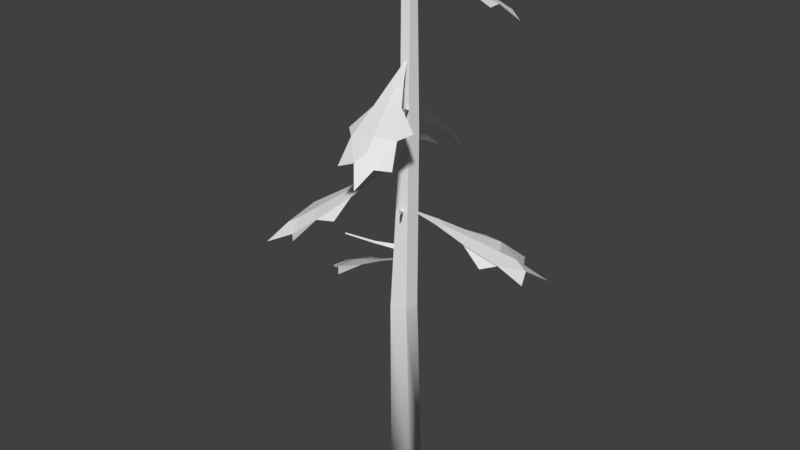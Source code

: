 # Source: 2.blend  (saved by Blender 2.78.0; exported with 4.5.12 LTS)
import bpy
from mathutils import Matrix  # noqa: F401  (used for matrix-valued properties, if any)

bpy.ops.wm.read_factory_settings(use_empty=True)
scene = bpy.context.scene
scene.name = 'Scene'

# ---- collections
col_collection_1 = bpy.data.collections.new('Collection 1'); scene.collection.children.link(col_collection_1)

# ---- materials (node trees are filled in below, after node groups)
mat_pine_needle = bpy.data.materials.new('Pine Needle')
mat_pine_needle.alpha_threshold = 0.0
mat_pine_needle.use_transparent_shadow = False
mat_pine_needle.roughness = 0.5
mat_pine_bark = bpy.data.materials.new('Pine Bark')
mat_pine_bark.alpha_threshold = 0.0
mat_pine_bark.use_transparent_shadow = False
mat_pine_bark.roughness = 0.5
mat_pine_wood = bpy.data.materials.new('Pine Wood')
mat_pine_wood.alpha_threshold = 0.0
mat_pine_wood.use_transparent_shadow = False
mat_pine_wood.roughness = 0.5

# ---- material node trees

# ---- world
world_world = bpy.data.worlds.new('World'); scene.world = world_world
world_world.color = (0.05088, 0.05088, 0.05088)
world_world.use_sun_shadow = False
world_world.sun_shadow_jitter_overblur = 0.0
world_world.cycles.sampling_method = 'MANUAL'

# ---- meshes
me_dead_pine_tree_crk_l_02 = bpy.data.meshes.new('Dead_Pine_Tree_crk_l_02')
me_dead_pine_tree_crk_l_02.from_pydata([(0.0283, 7.057, -0.01393), (0.4576, 7.325, 0.644), (0.48, 7.314, 0.6373), (0.08464, 7.021, -0.04189), (0.03987, 6.988, 0.00435), (0.4662, 7.305, 0.6572), (-0.0537, 8.798, -0.02847), (-0.4517, 8.823, -0.4527), (-0.4329, 8.805, -0.4798), (-0.01428, 8.762, -0.07715), (-0.4268, 8.842, -0.4747), (-0.009116, 8.834, -0.07296), (-0.01125, 4.373, 0.1066), (-0.4125, 4.506, 0.3791), (-0.4486, 4.486, 0.3543), (-0.07704, 4.311, 0.02244), (-0.4278, 4.526, 0.3381), (-0.07704, 4.434, 0.02244), (-0.8122, 4.675, 0.6811), (-0.8338, 4.663, 0.6662), (-0.8213, 4.687, 0.6565), (0.05783, 5.173, 0.1002), (0.3616, 5.383, 0.5507), (0.3414, 5.368, 0.579), (0.01671, 5.142, 0.1513), (0.3304, 5.4, 0.5633), (0.000568, 5.209, 0.1269), (-0.05141, 5.995, -0.01661), (-0.631, 6.337, -0.5174), (-0.6261, 6.326, -0.5407), (-0.0295, 5.958, -0.07503), (-0.6115, 6.346, -0.5318), (-0.005403, 6.026, -0.06348), (0.2011, 6.641, -0.127), (0.1455, 9.92, -0.1081), (0.1375, 9.92, 0.04474), (0.1621, 6.589, 0.1051), (0.008521, 6.597, 0.1459), (-0.01039, 9.92, 0.08436), (-0.09376, 9.92, -0.04403), (-0.1135, 6.532, -0.04409), (0.03925, 6.636, -0.2192), (0.002577, 9.92, -0.163), (-0.2993, -0.3611, -0.02217), (-0.2117, 3.269, 0.0348), (-0.02703, 3.186, -0.1995), (-0.06343, -0.3611, -0.3128), (0.2897, -0.3611, 0.1892), (0.2131, 3.25, 0.2159), (-0.09202, 3.253, 0.2976), (-0.08861, -0.3611, 0.2934), (0.2259, 3.29, -0.08231), (0.2773, -0.3611, -0.176), (-0.5742, 3.871, -0.258), (-0.7873, 3.785, -0.2101), (-0.6351, 3.874, -0.05543), (-0.1474, 4.092, -0.02315), (-1.062, 3.653, -0.2903), (-1.113, 3.622, -0.06299), (-0.9799, 3.614, -0.5072), (-1.519, 3.332, -0.8162), (-1.643, 3.374, -0.4601), (-1.904, 3.018, -0.9945), (-2.032, 3.122, -0.7266), (-1.736, 3.345, -0.09353), (-2.074, 3.028, -0.4293), (-2.158, 3.033, -0.1466), (-1.907, 3.247, -0.5371), (-2.447, 2.868, -0.6927), (-1.194, 3.344, -0.8866), (-1.516, 3.356, 0.1403), (-0.3831, 5.866, 0.3343), (-0.4308, 5.772, 0.5515), (-0.2247, 5.878, 0.4833), (0.01378, 6.123, 0.05171), (-0.6216, 5.621, 0.766), (-0.4339, 5.599, 0.9171), (-0.7812, 5.573, 0.5905), (-1.294, 5.246, 0.942), (-1.025, 5.302, 1.22), (-1.613, 4.898, 1.21), (-1.432, 5.014, 1.453), (-0.7289, 5.287, 1.474), (-1.171, 4.931, 1.626), (-0.9505, 4.947, 1.834), (-1.209, 5.157, 1.426), (-1.574, 4.738, 1.847), (-1.211, 5.268, 0.6104), (-0.4137, 5.32, 1.378), (0.5397, 4.935, -0.2119), (0.6489, 4.851, -0.415), (0.4268, 4.955, -0.4011), (0.06872, 5.179, -0.03488), (0.8978, 4.71, -0.5782), (0.7575, 4.695, -0.7795), (1.005, 4.652, -0.3647), (1.609, 4.34, -0.5799), (1.425, 4.412, -0.9235), (2.002, 4.003, -0.7694), (1.892, 4.133, -1.051), (1.207, 4.41, -1.255), (1.687, 4.057, -1.297), (1.53, 4.085, -1.561), (1.664, 4.276, -1.08), (2.146, 3.874, -1.409), (1.435, 4.344, -0.279), (0.8719, 4.438, -1.249), (0.09943, 7.693, 0.4719), (0.2668, 7.6, 0.6186), (0.3057, 7.703, 0.4044), (0.04183, 7.944, -0.01346), (0.3633, 7.452, 0.8898), (0.5854, 7.429, 0.798), (0.1332, 7.405, 0.9461), (0.1957, 7.085, 1.567), (0.5676, 7.14, 1.464), (0.2776, 6.742, 1.978), (0.5766, 6.857, 1.934), (0.9314, 7.123, 1.326), (0.8531, 6.772, 1.79), (1.141, 6.787, 1.696), (0.6603, 6.998, 1.724), (0.8539, 6.585, 2.25), (-0.05504, 7.104, 1.335), (0.9983, 7.152, 1.003), (0.272, 9.276, -0.479), (0.2272, 9.183, -0.6949), (0.06855, 9.286, -0.5487), (0.02785, 9.525, -0.06068), (0.3127, 9.037, -0.9671), (0.08222, 9.014, -1.027), (0.5284, 8.991, -0.8743), (0.8493, 8.674, -1.403), (0.4938, 8.727, -1.543), (1.03, 8.334, -1.777), (0.7674, 8.447, -1.921), (0.1234, 8.711, -1.651), (0.4625, 8.363, -1.971), (0.1786, 8.378, -2.069), (0.576, 8.587, -1.805), (0.7366, 8.178, -2.336), (0.9095, 8.693, -1.07), (-0.1218, 8.74, -1.436), (0.00994, 6.931, -0.4899), (-0.1758, 6.796, -0.619), (-0.2092, 6.937, -0.3988), (0.09091, 7.279, -0.007338), (-0.2902, 6.589, -0.8814), (-0.5215, 6.56, -0.7579), (-0.04097, 6.548, -0.9575), (-0.1326, 6.105, -1.576), (-0.5324, 6.15, -1.437), (-0.2255, 5.667, -1.963), (-0.5566, 5.775, -1.903), (-0.9143, 6.126, -1.251), (-0.837, 5.683, -1.709), (-1.143, 5.691, -1.582), (-0.6423, 5.951, -1.689), (-0.8599, 5.412, -2.179), (0.1574, 6.18, -1.352), (-0.9624, 6.2, -0.901), (-0.1473, 4.092, -0.0231), (-0.635, 3.874, -0.05539), (-0.7872, 3.784, -0.21), (-0.5741, 3.87, -0.2579), (-1.113, 3.621, -0.063), (-1.062, 3.653, -0.2902), (-1.643, 3.373, -0.46), (-1.519, 3.332, -0.8161), (-0.9798, 3.614, -0.5071), (-2.032, 3.122, -0.7266), (-1.904, 3.018, -0.9944), (-2.158, 3.032, -0.1465), (-2.073, 3.028, -0.4293), (-1.736, 3.345, -0.09355), (-1.907, 3.247, -0.5371), (-2.446, 2.868, -0.6928), (-1.194, 3.344, -0.8864), (-1.516, 3.356, 0.1402), (0.0139, 6.123, 0.0516), (-0.2246, 5.877, 0.4832), (-0.4307, 5.771, 0.5514), (-0.3829, 5.866, 0.3342), (-0.4339, 5.598, 0.917), (-0.6214, 5.621, 0.7659), (-1.025, 5.302, 1.22), (-1.294, 5.246, 0.942), (-0.781, 5.573, 0.5904), (-1.432, 5.013, 1.452), (-1.613, 4.898, 1.21), (-0.9503, 4.946, 1.834), (-1.171, 4.93, 1.626), (-0.7288, 5.287, 1.473), (-1.209, 5.157, 1.426), (-1.574, 4.738, 1.847), (-1.211, 5.267, 0.6104), (-0.4137, 5.319, 1.378), (0.06858, 5.179, -0.03482), (0.4267, 4.954, -0.4011), (0.6487, 4.851, -0.415), (0.5395, 4.935, -0.2119), (0.7574, 4.695, -0.7794), (0.8976, 4.71, -0.5781), (1.425, 4.411, -0.9234), (1.609, 4.34, -0.5799), (1.005, 4.652, -0.3647), (1.892, 4.132, -1.051), (2.002, 4.002, -0.7695), (1.53, 4.085, -1.561), (1.687, 4.057, -1.297), (1.207, 4.41, -1.255), (1.664, 4.276, -1.08), (2.146, 3.874, -1.409), (1.435, 4.344, -0.2791), (0.8719, 4.437, -1.248), (0.0418, 7.944, -0.01362), (0.3056, 7.703, 0.4042), (0.2667, 7.599, 0.6184), (0.0994, 7.692, 0.4718), (0.5853, 7.428, 0.7978), (0.3632, 7.452, 0.8896), (0.5675, 7.139, 1.464), (0.1958, 7.085, 1.567), (0.1332, 7.405, 0.946), (0.5766, 6.857, 1.934), (0.2777, 6.742, 1.978), (1.141, 6.787, 1.695), (0.853, 6.772, 1.79), (0.9313, 7.123, 1.325), (0.6602, 6.997, 1.724), (0.8537, 6.584, 2.25), (-0.05491, 7.104, 1.335), (0.9982, 7.152, 1.003), (0.02778, 9.524, -0.06053), (0.06849, 9.286, -0.5485), (0.2271, 9.183, -0.6948), (0.2719, 9.275, -0.4789), (0.08221, 9.014, -1.027), (0.3127, 9.037, -0.9669), (0.4937, 8.727, -1.543), (0.8492, 8.673, -1.402), (0.5283, 8.99, -0.8742), (0.7673, 8.447, -1.92), (1.03, 8.334, -1.777), (0.1785, 8.378, -2.068), (0.4625, 8.363, -1.971), (0.1234, 8.711, -1.651), (0.5759, 8.587, -1.804), (0.7366, 8.177, -2.336), (0.9093, 8.692, -1.07), (-0.1217, 8.74, -1.436), (0.09098, 7.279, -0.007145), (-0.2091, 6.937, -0.3987), (-0.1757, 6.796, -0.6188), (0.01, 6.931, -0.4897), (-0.5213, 6.56, -0.7577), (-0.2901, 6.589, -0.8812), (-0.5323, 6.15, -1.437), (-0.1326, 6.105, -1.575), (-0.04096, 6.548, -0.9572), (-0.5565, 5.774, -1.903), (-0.2256, 5.667, -1.963), (-1.143, 5.691, -1.582), (-0.8369, 5.683, -1.709), (-0.9142, 6.125, -1.251), (-0.6422, 5.951, -1.689), (-0.8597, 5.412, -2.179), (0.1573, 6.179, -1.352), (-0.9622, 6.199, -0.9009)], [], [(0, 1, 2, 3), (4, 5, 1, 0), (1, 5, 2), (3, 2, 5, 4), (6, 7, 8, 9), (9, 8, 10, 11), (11, 10, 7, 6), (10, 8, 7), (12, 13, 14, 15), (15, 14, 16, 17), (17, 16, 13, 12), (13, 18, 19, 14), (14, 19, 20, 16), (16, 20, 18, 13), (20, 19, 18), (21, 22, 23, 24), (24, 23, 25, 26), (26, 25, 22, 21), (25, 23, 22), (27, 28, 29, 30), (30, 29, 31, 32), (32, 31, 28, 27), (31, 29, 28), (33, 34, 35, 36), (37, 38, 39, 40), (41, 42, 34, 33), (36, 35, 38, 37), (40, 39, 42, 41), (43, 44, 45, 46), (44, 40, 41, 45), (47, 48, 49, 50), (48, 36, 37, 49), (46, 45, 51, 52), (45, 41, 33, 51), (50, 49, 44, 43), (49, 37, 40, 44), (52, 51, 48, 47), (51, 33, 36, 48), (39, 38, 35, 34), (42, 39, 34), (53, 54, 55, 56), (57, 58, 55, 54), (57, 59, 60, 61), (60, 62, 63), (64, 65, 66), (61, 60, 63, 67), (65, 67, 63, 68), (60, 59, 69), (58, 64, 70), (64, 61, 67, 65), (58, 57, 61, 64), (59, 57, 54, 53), (71, 72, 73, 74), (75, 76, 73, 72), (75, 77, 78, 79), (78, 80, 81), (82, 83, 84), (79, 78, 81, 85), (83, 85, 81, 86), (78, 77, 87), (76, 82, 88), (82, 79, 85, 83), (76, 75, 79, 82), (77, 75, 72, 71), (89, 90, 91, 92), (93, 94, 91, 90), (93, 95, 96, 97), (96, 98, 99), (100, 101, 102), (97, 96, 99, 103), (101, 103, 99, 104), (96, 95, 105), (94, 100, 106), (100, 97, 103, 101), (94, 93, 97, 100), (95, 93, 90, 89), (107, 108, 109, 110), (111, 112, 109, 108), (111, 113, 114, 115), (114, 116, 117), (118, 119, 120), (115, 114, 117, 121), (119, 121, 117, 122), (114, 113, 123), (112, 118, 124), (118, 115, 121, 119), (112, 111, 115, 118), (113, 111, 108, 107), (125, 126, 127, 128), (129, 130, 127, 126), (129, 131, 132, 133), (132, 134, 135), (136, 137, 138), (133, 132, 135, 139), (137, 139, 135, 140), (132, 131, 141), (130, 136, 142), (136, 133, 139, 137), (130, 129, 133, 136), (131, 129, 126, 125), (143, 144, 145, 146), (147, 148, 145, 144), (147, 149, 150, 151), (150, 152, 153), (154, 155, 156), (151, 150, 153, 157), (155, 157, 153, 158), (150, 149, 159), (148, 154, 160), (154, 151, 157, 155), (148, 147, 151, 154), (149, 147, 144, 143), (161, 162, 163, 164), (163, 162, 165, 166), (167, 168, 169, 166), (170, 171, 168), (172, 173, 174), (175, 170, 168, 167), (176, 170, 175, 173), (177, 169, 168), (178, 174, 165), (173, 175, 167, 174), (174, 167, 166, 165), (164, 163, 166, 169), (179, 180, 181, 182), (181, 180, 183, 184), (185, 186, 187, 184), (188, 189, 186), (190, 191, 192), (193, 188, 186, 185), (194, 188, 193, 191), (195, 187, 186), (196, 192, 183), (191, 193, 185, 192), (192, 185, 184, 183), (182, 181, 184, 187), (197, 198, 199, 200), (199, 198, 201, 202), (203, 204, 205, 202), (206, 207, 204), (208, 209, 210), (211, 206, 204, 203), (212, 206, 211, 209), (213, 205, 204), (214, 210, 201), (209, 211, 203, 210), (210, 203, 202, 201), (200, 199, 202, 205), (215, 216, 217, 218), (217, 216, 219, 220), (221, 222, 223, 220), (224, 225, 222), (226, 227, 228), (229, 224, 222, 221), (230, 224, 229, 227), (231, 223, 222), (232, 228, 219), (227, 229, 221, 228), (228, 221, 220, 219), (218, 217, 220, 223), (233, 234, 235, 236), (235, 234, 237, 238), (239, 240, 241, 238), (242, 243, 240), (244, 245, 246), (247, 242, 240, 239), (248, 242, 247, 245), (249, 241, 240), (250, 246, 237), (245, 247, 239, 246), (246, 239, 238, 237), (236, 235, 238, 241), (251, 252, 253, 254), (253, 252, 255, 256), (257, 258, 259, 256), (260, 261, 258), (262, 263, 264), (265, 260, 258, 257), (266, 260, 265, 263), (267, 259, 258), (268, 264, 255), (263, 265, 257, 264), (264, 257, 256, 255), (254, 253, 256, 259), (46, 52, 47, 50, 43)])
me_dead_pine_tree_crk_l_02.polygons.foreach_set('use_smooth', [True] * 185)
me_dead_pine_tree_crk_l_02.polygons.foreach_set('material_index', [0, 0, 0, 0, 0, 0, 0, 0, 0, 0, 0, 0, 0, 0, 0, 0, 0, 0, 0, 0, 0, 0, 0, 1, 1, 1, 1, 1, 1, 1, 1, 1, 1, 1, 1, 1, 1, 1, 2, 2, 0, 0, 0, 0, 0, 0, 0, 0, 0, 0, 0, 0, 0, 0, 0, 0, 0, 0, 0, 0, 0, 0, 0, 0, 0, 0, 0, 0, 0, 0, 0, 0, 0, 0, 0, 0, 0, 0, 0, 0, 0, 0, 0, 0, 0, 0, 0, 0, 0, 0, 0, 0, 0, 0, 0, 0, 0, 0, 0, 0, 0, 0, 0, 0, 0, 0, 0, 0, 0, 0, 0, 0, 0, 0, 0, 0, 0, 0, 0, 0, 0, 0, 0, 0, 0, 0, 0, 0, 0, 0, 0, 0, 0, 0, 0, 0, 0, 0, 0, 0, 0, 0, 0, 0, 0, 0, 0, 0, 0, 0, 0, 0, 0, 0, 0, 0, 0, 0, 0, 0, 0, 0, 0, 0, 0, 0, 0, 0, 0, 0, 0, 0, 0, 0, 0, 0, 0, 0, 0, 0, 0, 0, 0, 0, 2])
_k = set([(0, 1), (1, 2), (1, 5), (2, 3), (2, 5), (4, 5), (6, 7), (7, 8), (7, 10), (8, 9), (8, 10), (10, 11), (12, 13), (13, 14), (13, 16), (13, 18), (14, 15), (14, 16), (14, 19), (16, 17), (16, 20), (18, 19), (18, 20), (19, 20), (21, 22), (22, 23), (22, 25), (23, 24), (23, 25), (25, 26), (27, 28), (28, 29), (28, 31), (29, 30), (29, 31), (31, 32), (33, 34), (33, 36), (33, 41), (33, 51), (34, 35), (34, 42), (35, 36), (35, 38), (36, 37), (36, 48), (37, 38), (37, 40), (37, 49), (38, 39), (39, 40), (39, 42), (40, 41), (40, 44), (41, 42), (41, 45), (43, 44), (44, 45), (44, 49), (45, 46), (45, 51), (47, 48), (48, 49), (48, 51), (49, 50), (51, 52), (53, 54), (54, 55), (54, 57), (57, 58), (57, 59), (57, 61), (58, 64), (59, 60), (60, 61), (60, 63), (61, 64), (61, 67), (63, 67), (64, 65), (65, 67), (71, 72), (72, 73), (72, 75), (75, 76), (75, 77), (75, 79), (76, 82), (77, 78), (78, 79), (78, 81), (79, 82), (79, 85), (81, 85), (82, 83), (83, 85), (89, 90), (90, 91), (90, 93), (93, 94), (93, 95), (93, 97), (94, 100), (95, 96), (96, 97), (96, 99), (97, 100), (97, 103), (99, 103), (100, 101), (101, 103), (107, 108), (108, 109), (108, 111), (111, 112), (111, 113), (111, 115), (112, 118), (113, 114), (114, 115), (114, 117), (115, 118), (115, 121), (117, 121), (118, 119), (119, 121), (125, 126), (126, 127), (126, 129), (129, 130), (129, 131), (129, 133), (130, 136), (131, 132), (132, 133), (132, 135), (133, 136), (133, 139), (135, 139), (136, 137), (137, 139), (143, 144), (144, 145), (144, 147), (147, 148), (147, 149), (147, 151), (148, 154), (149, 150), (150, 151), (150, 153), (151, 154), (151, 157), (153, 157), (154, 155), (155, 157), (162, 163), (163, 164), (163, 166), (165, 166), (165, 174), (166, 167), (166, 169), (167, 168), (167, 174), (167, 175), (168, 169), (168, 170), (170, 175), (173, 174), (173, 175), (180, 181), (181, 182), (181, 184), (183, 184), (183, 192), (184, 185), (184, 187), (185, 186), (185, 192), (185, 193), (186, 187), (186, 188), (188, 193), (191, 192), (191, 193), (198, 199), (199, 200), (199, 202), (201, 202), (201, 210), (202, 203), (202, 205), (203, 204), (203, 210), (203, 211), (204, 205), (204, 206), (206, 211), (209, 210), (209, 211), (216, 217), (217, 218), (217, 220), (219, 220), (219, 228), (220, 221), (220, 223), (221, 222), (221, 228), (221, 229), (222, 223), (222, 224), (224, 229), (227, 228), (227, 229), (234, 235), (235, 236), (235, 238), (237, 238), (237, 246), (238, 239), (238, 241), (239, 240), (239, 246), (239, 247), (240, 241), (240, 242), (242, 247), (245, 246), (245, 247), (252, 253), (253, 254), (253, 256), (255, 256), (255, 264), (256, 257), (256, 259), (257, 258), (257, 264), (257, 265), (258, 259), (258, 260), (260, 265), (263, 264), (263, 265)])
me_dead_pine_tree_crk_l_02.attributes.new('sharp_edge', 'BOOLEAN', 'EDGE').data.foreach_set('value', [ (min(e.vertices), max(e.vertices)) in _k for e in me_dead_pine_tree_crk_l_02.edges])
_uv = me_dead_pine_tree_crk_l_02.uv_layers.new(name='UVMap')
_uv.uv.foreach_set('vector', [0.8385, 0.9184, 0.8266, 0.9181, 0.8266, 0.9177, 0.8386, 0.9174, 0.8385, 0.9195, 0.8265, 0.9184, 0.8266, 0.9181, 0.8385, 0.9184, 0.8265, 0.9347, 0.8267, 0.9344, 0.8269, 0.9347, 0.8386, 0.9174, 0.8266, 0.9177, 0.8265, 0.9174, 0.8385, 0.9164, 0.8265, 0.9215, 0.8348, 0.9213, 0.8349, 0.9218, 0.8266, 0.9226, 0.8266, 0.9195, 0.8349, 0.9202, 0.8348, 0.9208, 0.8265, 0.9205, 0.8265, 0.9205, 0.8348, 0.9208, 0.8348, 0.9213, 0.8265, 0.9215, 0.8265, 0.9325, 0.8268, 0.932, 0.827, 0.9325, 0.8265, 0.9083, 0.8338, 0.9078, 0.8339, 0.9085, 0.8265, 0.9101, 0.8265, 0.9048, 0.8339, 0.9065, 0.8337, 0.9071, 0.8267, 0.9066, 0.8267, 0.9066, 0.8337, 0.9071, 0.8338, 0.9078, 0.8265, 0.9083, 0.8338, 0.9078, 0.8412, 0.9077, 0.8413, 0.9081, 0.8339, 0.9085, 0.8339, 0.9065, 0.8413, 0.9069, 0.8411, 0.9073, 0.8337, 0.9071, 0.8337, 0.9071, 0.8411, 0.9073, 0.8412, 0.9077, 0.8338, 0.9078, 0.8269, 0.9338, 0.8265, 0.934, 0.8265, 0.9336, 0.8349, 0.9236, 0.8266, 0.9239, 0.8265, 0.9233, 0.8348, 0.9226, 0.8348, 0.9257, 0.8265, 0.9249, 0.8266, 0.9244, 0.8349, 0.9247, 0.8349, 0.9247, 0.8266, 0.9244, 0.8266, 0.9239, 0.8349, 0.9236, 0.8265, 0.933, 0.8265, 0.9325, 0.827, 0.9328, 0.8265, 0.9122, 0.8385, 0.9119, 0.8386, 0.9122, 0.8266, 0.9132, 0.8266, 0.9101, 0.8386, 0.9111, 0.8384, 0.9115, 0.8266, 0.9111, 0.8266, 0.9111, 0.8384, 0.9115, 0.8385, 0.9119, 0.8265, 0.9122, 0.8265, 0.9344, 0.8267, 0.9341, 0.8269, 0.9344, 0.8201, 0.892, 0.8206, 0.9409, 0.8183, 0.9409, 0.8166, 0.8913, 0.8298, 0.8915, 0.8275, 0.941, 0.8252, 0.941, 0.8264, 0.8905, 0.8229, 0.8919, 0.8229, 0.9409, 0.8206, 0.9409, 0.8201, 0.892, 0.8166, 0.8913, 0.8183, 0.9409, 0.816, 0.941, 0.8143, 0.8915, 0.8264, 0.8905, 0.8252, 0.941, 0.8229, 0.9409, 0.8229, 0.8919, 0.8086, 0.891, 0.8049, 0.9397, 0.8005, 0.9382, 0.8031, 0.8906, 0.8049, 0.9397, 0.8012, 0.9882, 0.7977, 0.9896, 0.8005, 0.9382, 0.7922, 0.8905, 0.7919, 0.9389, 0.7871, 0.939, 0.7863, 0.8906, 0.7919, 0.9389, 0.7915, 0.9887, 0.7891, 0.9888, 0.7871, 0.939, 0.8031, 0.8906, 0.8005, 0.9382, 0.7963, 0.9396, 0.7977, 0.8905, 0.8005, 0.9382, 0.7977, 0.9896, 0.7949, 0.9896, 0.7963, 0.9396, 0.8142, 0.8916, 0.8092, 0.9398, 0.8049, 0.9397, 0.8086, 0.891, 0.8092, 0.9398, 0.8044, 0.9894, 0.8012, 0.9882, 0.8049, 0.9397, 0.7977, 0.8905, 0.7963, 0.9396, 0.7919, 0.9389, 0.7922, 0.8905, 0.7963, 0.9396, 0.7949, 0.9896, 0.7915, 0.9887, 0.7919, 0.9389, 0.8117, 0.8174, 0.8073, 0.8041, 0.8186, 0.7959, 0.83, 0.8041, 0.8256, 0.8174, 0.8117, 0.8174, 0.83, 0.8041, 0.683, 0.3459, 0.6872, 0.3377, 0.6914, 0.3459, 0.6872, 0.3666, 0.6872, 0.3253, 0.6963, 0.3253, 0.6914, 0.3459, 0.6872, 0.3377, 0.6872, 0.3253, 0.678, 0.3253, 0.6723, 0.2989, 0.6872, 0.2989, 0.6723, 0.2989, 0.6697, 0.2787, 0.6814, 0.2787, 0.7021, 0.2989, 0.693, 0.2787, 0.7046, 0.2787, 0.6872, 0.2989, 0.6723, 0.2989, 0.6814, 0.2787, 0.6872, 0.287, 0.693, 0.2787, 0.6872, 0.287, 0.6814, 0.2787, 0.6872, 0.2606, 0.6723, 0.2989, 0.678, 0.3253, 0.666, 0.3096, 0.6963, 0.3253, 0.7021, 0.2989, 0.7084, 0.3091, 0.7021, 0.2989, 0.6872, 0.2989, 0.6872, 0.287, 0.693, 0.2787, 0.6963, 0.3253, 0.6872, 0.3253, 0.6872, 0.2989, 0.7021, 0.2989, 0.678, 0.3253, 0.6872, 0.3253, 0.6872, 0.3377, 0.683, 0.3459, 0.931, 0.3459, 0.9351, 0.3377, 0.9393, 0.3459, 0.9351, 0.3666, 0.9351, 0.3253, 0.9443, 0.3253, 0.9393, 0.3459, 0.9351, 0.3377, 0.9351, 0.3253, 0.926, 0.3253, 0.9203, 0.2989, 0.9351, 0.2989, 0.9203, 0.2989, 0.9177, 0.2787, 0.9293, 0.2787, 0.95, 0.2989, 0.941, 0.2787, 0.9526, 0.2787, 0.9351, 0.2989, 0.9203, 0.2989, 0.9293, 0.2787, 0.9351, 0.287, 0.941, 0.2787, 0.9351, 0.287, 0.9293, 0.2787, 0.9351, 0.2606, 0.9203, 0.2989, 0.926, 0.3253, 0.9139, 0.3096, 0.9443, 0.3253, 0.95, 0.2989, 0.9564, 0.3091, 0.95, 0.2989, 0.9351, 0.2989, 0.9351, 0.287, 0.941, 0.2787, 0.9443, 0.3253, 0.9351, 0.3253, 0.9351, 0.2989, 0.95, 0.2989, 0.926, 0.3253, 0.9351, 0.3253, 0.9351, 0.3377, 0.931, 0.3459, 0.931, 0.3459, 0.9351, 0.3377, 0.9393, 0.3459, 0.9351, 0.3666, 0.9351, 0.3253, 0.9443, 0.3253, 0.9393, 0.3459, 0.9351, 0.3377, 0.9351, 0.3253, 0.926, 0.3253, 0.9203, 0.2989, 0.9351, 0.2989, 0.9203, 0.2989, 0.9177, 0.2787, 0.9293, 0.2787, 0.95, 0.2989, 0.941, 0.2787, 0.9526, 0.2787, 0.9351, 0.2989, 0.9203, 0.2989, 0.9293, 0.2787, 0.9351, 0.287, 0.941, 0.2787, 0.9351, 0.287, 0.9293, 0.2787, 0.9351, 0.2606, 0.9203, 0.2989, 0.926, 0.3253, 0.9139, 0.3096, 0.9443, 0.3253, 0.95, 0.2989, 0.9564, 0.3091, 0.95, 0.2989, 0.9351, 0.2989, 0.9351, 0.287, 0.941, 0.2787, 0.9443, 0.3253, 0.9351, 0.3253, 0.9351, 0.2989, 0.95, 0.2989, 0.926, 0.3253, 0.9351, 0.3253, 0.9351, 0.3377, 0.931, 0.3459, 0.8102, 0.3459, 0.8144, 0.3377, 0.8186, 0.3459, 0.8144, 0.3666, 0.8144, 0.3253, 0.8235, 0.3253, 0.8186, 0.3459, 0.8144, 0.3377, 0.8144, 0.3253, 0.8052, 0.3253, 0.7995, 0.2989, 0.8144, 0.2989, 0.7995, 0.2989, 0.7969, 0.2787, 0.8086, 0.2787, 0.8293, 0.2989, 0.8202, 0.2787, 0.8318, 0.2787, 0.8144, 0.2989, 0.7995, 0.2989, 0.8086, 0.2787, 0.8144, 0.287, 0.8202, 0.2787, 0.8144, 0.287, 0.8086, 0.2787, 0.8144, 0.2606, 0.7995, 0.2989, 0.8052, 0.3253, 0.7932, 0.3096, 0.8235, 0.3253, 0.8293, 0.2989, 0.8356, 0.3091, 0.8293, 0.2989, 0.8144, 0.2989, 0.8144, 0.287, 0.8202, 0.2787, 0.8235, 0.3253, 0.8144, 0.3253, 0.8144, 0.2989, 0.8293, 0.2989, 0.8052, 0.3253, 0.8144, 0.3253, 0.8144, 0.3377, 0.8102, 0.3459, 0.8102, 0.3459, 0.8144, 0.3377, 0.8186, 0.3459, 0.8144, 0.3666, 0.8144, 0.3253, 0.8235, 0.3253, 0.8186, 0.3459, 0.8144, 0.3377, 0.8144, 0.3253, 0.8052, 0.3253, 0.7995, 0.2989, 0.8144, 0.2989, 0.7995, 0.2989, 0.7969, 0.2787, 0.8086, 0.2787, 0.8293, 0.2989, 0.8202, 0.2787, 0.8318, 0.2787, 0.8144, 0.2989, 0.7995, 0.2989, 0.8086, 0.2787, 0.8144, 0.287, 0.8202, 0.2787, 0.8144, 0.287, 0.8086, 0.2787, 0.8144, 0.2606, 0.7995, 0.2989, 0.8052, 0.3253, 0.7932, 0.3096, 0.8235, 0.3253, 0.8293, 0.2989, 0.8356, 0.3091, 0.8293, 0.2989, 0.8144, 0.2989, 0.8144, 0.287, 0.8202, 0.2787, 0.8235, 0.3253, 0.8144, 0.3253, 0.8144, 0.2989, 0.8293, 0.2989, 0.8052, 0.3253, 0.8144, 0.3253, 0.8144, 0.3377, 0.8102, 0.3459, 0.931, 0.3459, 0.9351, 0.3377, 0.9393, 0.3459, 0.9351, 0.3666, 0.9351, 0.3253, 0.9443, 0.3253, 0.9393, 0.3459, 0.9351, 0.3377, 0.9351, 0.3253, 0.926, 0.3253, 0.9203, 0.2989, 0.9351, 0.2989, 0.9203, 0.2989, 0.9177, 0.2787, 0.9293, 0.2787, 0.95, 0.2989, 0.941, 0.2787, 0.9526, 0.2787, 0.9351, 0.2989, 0.9203, 0.2989, 0.9293, 0.2787, 0.9351, 0.287, 0.941, 0.2787, 0.9351, 0.287, 0.9293, 0.2787, 0.9351, 0.2606, 0.9203, 0.2989, 0.926, 0.3253, 0.9139, 0.3096, 0.9443, 0.3253, 0.95, 0.2989, 0.9564, 0.3091, 0.95, 0.2989, 0.9351, 0.2989, 0.9351, 0.287, 0.941, 0.2787, 0.9443, 0.3253, 0.9351, 0.3253, 0.9351, 0.2989, 0.95, 0.2989, 0.926, 0.3253, 0.9351, 0.3253, 0.9351, 0.3377, 0.931, 0.3459, 0.6872, 0.3666, 0.6914, 0.3459, 0.6872, 0.3377, 0.683, 0.3459, 0.6872, 0.3377, 0.6914, 0.3459, 0.6963, 0.3253, 0.6872, 0.3253, 0.6872, 0.2989, 0.6723, 0.2989, 0.678, 0.3253, 0.6872, 0.3253, 0.6814, 0.2787, 0.6697, 0.2787, 0.6723, 0.2989, 0.7046, 0.2787, 0.693, 0.2787, 0.7021, 0.2989, 0.6872, 0.287, 0.6814, 0.2787, 0.6723, 0.2989, 0.6872, 0.2989, 0.6872, 0.2606, 0.6814, 0.2787, 0.6872, 0.287, 0.693, 0.2787, 0.666, 0.3096, 0.678, 0.3253, 0.6723, 0.2989, 0.7084, 0.3091, 0.7021, 0.2989, 0.6963, 0.3253, 0.693, 0.2787, 0.6872, 0.287, 0.6872, 0.2989, 0.7021, 0.2989, 0.7021, 0.2989, 0.6872, 0.2989, 0.6872, 0.3253, 0.6963, 0.3253, 0.683, 0.3459, 0.6872, 0.3377, 0.6872, 0.3253, 0.678, 0.3253, 0.9351, 0.3666, 0.9393, 0.3459, 0.9351, 0.3377, 0.931, 0.3459, 0.9351, 0.3377, 0.9393, 0.3459, 0.9443, 0.3253, 0.9351, 0.3253, 0.9351, 0.2989, 0.9203, 0.2989, 0.926, 0.3253, 0.9351, 0.3253, 0.9293, 0.2787, 0.9177, 0.2787, 0.9203, 0.2989, 0.9526, 0.2787, 0.941, 0.2787, 0.95, 0.2989, 0.9351, 0.287, 0.9293, 0.2787, 0.9203, 0.2989, 0.9351, 0.2989, 0.9351, 0.2606, 0.9293, 0.2787, 0.9351, 0.287, 0.941, 0.2787, 0.9139, 0.3096, 0.926, 0.3253, 0.9203, 0.2989, 0.9564, 0.3091, 0.95, 0.2989, 0.9443, 0.3253, 0.941, 0.2787, 0.9351, 0.287, 0.9351, 0.2989, 0.95, 0.2989, 0.95, 0.2989, 0.9351, 0.2989, 0.9351, 0.3253, 0.9443, 0.3253, 0.931, 0.3459, 0.9351, 0.3377, 0.9351, 0.3253, 0.926, 0.3253, 0.9351, 0.3666, 0.9393, 0.3459, 0.9351, 0.3377, 0.931, 0.3459, 0.9351, 0.3377, 0.9393, 0.3459, 0.9443, 0.3253, 0.9351, 0.3253, 0.9351, 0.2989, 0.9203, 0.2989, 0.926, 0.3253, 0.9351, 0.3253, 0.9293, 0.2787, 0.9177, 0.2787, 0.9203, 0.2989, 0.9526, 0.2787, 0.941, 0.2787, 0.95, 0.2989, 0.9351, 0.287, 0.9293, 0.2787, 0.9203, 0.2989, 0.9351, 0.2989, 0.9351, 0.2606, 0.9293, 0.2787, 0.9351, 0.287, 0.941, 0.2787, 0.9139, 0.3096, 0.926, 0.3253, 0.9203, 0.2989, 0.9564, 0.3091, 0.95, 0.2989, 0.9443, 0.3253, 0.941, 0.2787, 0.9351, 0.287, 0.9351, 0.2989, 0.95, 0.2989, 0.95, 0.2989, 0.9351, 0.2989, 0.9351, 0.3253, 0.9443, 0.3253, 0.931, 0.3459, 0.9351, 0.3377, 0.9351, 0.3253, 0.926, 0.3253, 0.8144, 0.3666, 0.8186, 0.3459, 0.8144, 0.3377, 0.8102, 0.3459, 0.8144, 0.3377, 0.8186, 0.3459, 0.8235, 0.3253, 0.8144, 0.3253, 0.8144, 0.2989, 0.7995, 0.2989, 0.8052, 0.3253, 0.8144, 0.3253, 0.8086, 0.2787, 0.7969, 0.2787, 0.7995, 0.2989, 0.8318, 0.2787, 0.8202, 0.2787, 0.8293, 0.2989, 0.8144, 0.287, 0.8086, 0.2787, 0.7995, 0.2989, 0.8144, 0.2989, 0.8144, 0.2606, 0.8086, 0.2787, 0.8144, 0.287, 0.8202, 0.2787, 0.7932, 0.3096, 0.8052, 0.3253, 0.7995, 0.2989, 0.8356, 0.3091, 0.8293, 0.2989, 0.8235, 0.3253, 0.8202, 0.2787, 0.8144, 0.287, 0.8144, 0.2989, 0.8293, 0.2989, 0.8293, 0.2989, 0.8144, 0.2989, 0.8144, 0.3253, 0.8235, 0.3253, 0.8102, 0.3459, 0.8144, 0.3377, 0.8144, 0.3253, 0.8052, 0.3253, 0.8144, 0.3666, 0.8186, 0.3459, 0.8144, 0.3377, 0.8102, 0.3459, 0.8144, 0.3377, 0.8186, 0.3459, 0.8235, 0.3253, 0.8144, 0.3253, 0.8144, 0.2989, 0.7995, 0.2989, 0.8052, 0.3253, 0.8144, 0.3253, 0.8086, 0.2787, 0.7969, 0.2787, 0.7995, 0.2989, 0.8318, 0.2787, 0.8202, 0.2787, 0.8293, 0.2989, 0.8144, 0.287, 0.8086, 0.2787, 0.7995, 0.2989, 0.8144, 0.2989, 0.8144, 0.2606, 0.8086, 0.2787, 0.8144, 0.287, 0.8202, 0.2787, 0.7932, 0.3096, 0.8052, 0.3253, 0.7995, 0.2989, 0.8356, 0.3091, 0.8293, 0.2989, 0.8235, 0.3253, 0.8202, 0.2787, 0.8144, 0.287, 0.8144, 0.2989, 0.8293, 0.2989, 0.8293, 0.2989, 0.8144, 0.2989, 0.8144, 0.3253, 0.8235, 0.3253, 0.8102, 0.3459, 0.8144, 0.3377, 0.8144, 0.3253, 0.8052, 0.3253, 0.9351, 0.3666, 0.9393, 0.3459, 0.9351, 0.3377, 0.931, 0.3459, 0.9351, 0.3377, 0.9393, 0.3459, 0.9443, 0.3253, 0.9351, 0.3253, 0.9351, 0.2989, 0.9203, 0.2989, 0.926, 0.3253, 0.9351, 0.3253, 0.9293, 0.2787, 0.9177, 0.2787, 0.9203, 0.2989, 0.9526, 0.2787, 0.941, 0.2787, 0.95, 0.2989, 0.9351, 0.287, 0.9293, 0.2787, 0.9203, 0.2989, 0.9351, 0.2989, 0.9351, 0.2606, 0.9293, 0.2787, 0.9351, 0.287, 0.941, 0.2787, 0.9139, 0.3096, 0.926, 0.3253, 0.9203, 0.2989, 0.9564, 0.3091, 0.95, 0.2989, 0.9443, 0.3253, 0.941, 0.2787, 0.9351, 0.287, 0.9351, 0.2989, 0.95, 0.2989, 0.95, 0.2989, 0.9351, 0.2989, 0.9351, 0.3253, 0.9443, 0.3253, 0.931, 0.3459, 0.9351, 0.3377, 0.9351, 0.3253, 0.926, 0.3253, 0.8031, 0.8906, 0.7977, 0.8905, 0.7922, 0.8905, 0.7863, 0.8906, 0.8086, 0.891])
me_dead_pine_tree_crk_l_02.materials.append(mat_pine_needle)
me_dead_pine_tree_crk_l_02.materials.append(mat_pine_bark)
me_dead_pine_tree_crk_l_02.materials.append(mat_pine_wood)
me_dead_pine_tree_crk_l_02.use_remesh_preserve_volume = False
me_dead_pine_tree_crk_l_02.use_remesh_preserve_attributes = False
me_dead_pine_tree_crk_l_02.use_mirror_vertex_groups = False
me_dead_pine_tree_crk_l_02.update()
me_dead_pine_tree_crk_l_02.normals_split_custom_set([tuple(v) for v in zip(*[iter([0.2666, 0.8191, -0.5079, 0.2666, 0.8191, -0.5079, 0.2666, 0.8191, -0.5079, 0.2666, 0.8191, -0.5079, -0.8381, 0.003312, 0.5456, -0.8381, 0.003312, 0.5456, -0.8381, 0.003312, 0.5456, -0.8381, 0.003312, 0.5456, 0.4904, 0.6091, 0.6233, 0.4904, 0.6091, 0.6233, 0.4904, 0.6091, 0.6233, 0.5902, -0.8073, 0.005274, 0.5902, -0.8073, 0.005274, 0.5902, -0.8073, 0.005274, 0.5902, -0.8073, 0.005274, -0.3964, -0.8605, 0.3199, -0.3964, -0.8605, 0.3199, -0.3964, -0.8605, 0.3199, -0.3964, -0.8605, 0.3199, 0.6929, -0.01032, -0.721, 0.6929, -0.01032, -0.721, 0.6929, -0.01032, -0.721, 0.6929, -0.01032, -0.721, -0.3305, 0.8718, 0.3617, -0.3305, 0.8718, 0.3617, -0.3305, 0.8718, 0.3617, -0.3305, 0.8718, 0.3617, -0.728, 0.2109, -0.6523, -0.728, 0.2109, -0.6523, -0.728, 0.2109, -0.6523, 0.09106, -0.8351, 0.5425, 0.09106, -0.8351, 0.5425, 0.09106, -0.8351, 0.5425, 0.09106, -0.8351, 0.5425, -0.6654, 0.01034, -0.7464, -0.6654, 0.01034, -0.7464, -0.6654, 0.01034, -0.7464, -0.6654, 0.01034, -0.7464, 0.4577, 0.8504, 0.2594, 0.4577, 0.8504, 0.2594, 0.4577, 0.8504, 0.2594, 0.4577, 0.8504, 0.2594, 0.07584, -0.8242, 0.5612, 0.07584, -0.8242, 0.5612, 0.07584, -0.8242, 0.5612, 0.07584, -0.8242, 0.5612, -0.6268, 0.008916, -0.7792, -0.6268, 0.008916, -0.7792, -0.6268, 0.008916, -0.7792, -0.6268, 0.008916, -0.7792, 0.5141, 0.8301, 0.2163, 0.5141, 0.8301, 0.2163, 0.5141, 0.8301, 0.2163, 0.5141, 0.8301, 0.2163, -0.6596, 0.5466, 0.5159, -0.6596, 0.5466, 0.5159, -0.6596, 0.5466, 0.5159, 0.5849, -0.8109, -0.01695, 0.5849, -0.8109, -0.01695, 0.5849, -0.8109, -0.01695, 0.5849, -0.8109, -0.01695, -0.8019, 0.02132, 0.5971, -0.8019, 0.02132, 0.5971, -0.8019, 0.02132, 0.5971, -0.8019, 0.02132, 0.5971, 0.2426, 0.8071, -0.5383, 0.2426, 0.8071, -0.5383, 0.2426, 0.8071, -0.5383, 0.2426, 0.8071, -0.5383, 0.5512, 0.5089, 0.6612, 0.5512, 0.5089, 0.6612, 0.5512, 0.5089, 0.6612, -0.6305, -0.744, 0.2212, -0.6305, -0.744, 0.2212, -0.6305, -0.744, 0.2212, -0.6305, -0.744, 0.2212, 0.5857, -0.07199, -0.8073, 0.5857, -0.07199, -0.8073, 0.5857, -0.07199, -0.8073, 0.5857, -0.07199, -0.8073, 0.01368, 0.8336, 0.5522, 0.01368, 0.8336, 0.5522, 0.01368, 0.8336, 0.5522, 0.01368, 0.8336, 0.5522, -0.6168, 0.6649, -0.4213, -0.6168, 0.6649, -0.4213, -0.6168, 0.6649, -0.4213, 0.9923, 0.01281, 0.1229, 0.9923, 0.01281, 0.1229, 0.9923, 0.01281, 0.1229, 0.9923, 0.01281, 0.1229, -0.8408, 0.00506, 0.5414, -0.8408, 0.00506, 0.5414, -0.8408, 0.00506, 0.5414, -0.8408, 0.00506, 0.5414, 0.4344, 0.01641, -0.9006, 0.4344, 0.01641, -0.9006, 0.4344, 0.01641, -0.9006, 0.4344, 0.01641, -0.9006, 0.258, 0.01938, 0.9659, 0.258, 0.01938, 0.9659, 0.258, 0.01938, 0.9659, 0.258, 0.01938, 0.9659, -0.7637, 0.003508, -0.6456, -0.7637, 0.003508, -0.6456, -0.7637, 0.003508, -0.6456, -0.7637, 0.003508, -0.6456, -0.8135, -0.5775, -0.06922, -0.7779, 0.02833, -0.6278, -0.7779, 0.02833, -0.6278, -0.1981, -0.5847, -0.7867, -0.7719, 0.009581, -0.6357, -0.7719, 0.009581, -0.6357, -0.7719, 0.009581, -0.6357, -0.7719, 0.009581, -0.6357, 0.6489, -0.5823, 0.4897, 0.2625, -0.001204, 0.9649, 0.2625, -0.001204, 0.9649, -0.3051, -0.6039, 0.7364, 0.2584, 0.03599, 0.9654, 0.2584, 0.03599, 0.9654, 0.2584, 0.03599, 0.9654, 0.2584, 0.03599, 0.9654, -0.1981, -0.5847, -0.7867, 0.3892, 0.02729, -0.9207, 0.3892, 0.02729, -0.9207, 0.6686, -0.5945, -0.4468, 0.453, -0.0112, -0.8915, 0.453, -0.0112, -0.8915, 0.453, -0.0112, -0.8915, 0.453, -0.0112, -0.8915, -0.3051, -0.6039, 0.7364, -0.8682, 0.005904, 0.4962, -0.8682, 0.005904, 0.4962, -0.8135, -0.5775, -0.06922, -0.8832, 0.04288, 0.467, -0.8832, 0.04288, 0.467, -0.8832, 0.04288, 0.467, -0.8832, 0.04288, 0.467, 0.6686, -0.5945, -0.4468, 0.9998, 0.01758, 0.001776, 0.9998, 0.01758, 0.001776, 0.6489, -0.5823, 0.4897, 0.9949, 0.01359, 0.09966, 0.9949, 0.01359, 0.09966, 0.9949, 0.01359, 0.09966, 0.9949, 0.01359, 0.09966, 0.0, 1.0, -7.983e-06, 0.0, 1.0, -1.277e-06, 0.0, 1.0, -1.277e-06, 0.0, 1.0, -7.983e-06, 0.0, 1.0, -2.14e-05, 0.0, 1.0, -7.983e-06, 0.0, 1.0, -7.983e-06, -0.3967, 0.908, -0.135, -0.3967, 0.908, -0.135, -0.3967, 0.908, -0.135, -0.3967, 0.908, -0.135, -0.4531, 0.8913, -0.0167, -0.4531, 0.8913, -0.0167, -0.4531, 0.8913, -0.0167, -0.4531, 0.8913, -0.0167, -0.3455, 0.9044, -0.2505, -0.3455, 0.9044, -0.2505, -0.3455, 0.9044, -0.2505, -0.3455, 0.9044, -0.2505, -0.4031, 0.7716, -0.492, -0.4031, 0.7716, -0.492, -0.4031, 0.7716, -0.492, -0.5695, 0.8009, -0.185, -0.5695, 0.8009, -0.185, -0.5695, 0.8009, -0.185, -0.3875, 0.882, -0.2682, -0.3875, 0.882, -0.2682, -0.3875, 0.882, -0.2682, -0.3875, 0.882, -0.2682, -0.5981, 0.7844, 0.1643, -0.5981, 0.7844, 0.1643, -0.5981, 0.7844, 0.1643, -0.5981, 0.7844, 0.1643, -0.1422, 0.8426, -0.5195, -0.1422, 0.8426, -0.5195, -0.1422, 0.8426, -0.5195, -0.3963, 0.8555, 0.3333, -0.3963, 0.8555, 0.3333, -0.3963, 0.8555, 0.3333, -0.6222, 0.78, 0.06678, -0.6222, 0.78, 0.06678, -0.6222, 0.78, 0.06678, -0.6222, 0.78, 0.06678, -0.4177, 0.9085, -0.01033, -0.4177, 0.9085, -0.01033, -0.4177, 0.9085, -0.01033, -0.4177, 0.9085, -0.01033, -0.3787, 0.887, -0.2641, -0.3787, 0.887, -0.2641, -0.3787, 0.887, -0.2641, -0.3787, 0.887, -0.2641, -0.3532, 0.8837, 0.307, -0.3532, 0.8837, 0.307, -0.3532, 0.8837, 0.307, -0.3532, 0.8837, 0.307, -0.2715, 0.8707, 0.41, -0.2715, 0.8707, 0.41, -0.2715, 0.8707, 0.41, -0.2715, 0.8707, 0.41, -0.4336, 0.8764, 0.2097, -0.4336, 0.8764, 0.2097, -0.4336, 0.8764, 0.2097, -0.4336, 0.8764, 0.2097, -0.6668, 0.7296, 0.1519, -0.6668, 0.7296, 0.1519, -0.6668, 0.7296, 0.1519, -0.468, 0.7675, 0.438, -0.468, 0.7675, 0.438, -0.468, 0.7675, 0.438, -0.4667, 0.8515, 0.2392, -0.4667, 0.8515, 0.2392, -0.4667, 0.8515, 0.2392, -0.4667, 0.8515, 0.2392, -0.1674, 0.7673, 0.619, -0.1674, 0.7673, 0.619, -0.1674, 0.7673, 0.619, -0.1674, 0.7673, 0.619, -0.58, 0.8093, -0.09289, -0.58, 0.8093, -0.09289, -0.58, 0.8093, -0.09289, 0.0688, 0.8547, 0.5145, 0.0688, 0.8547, 0.5145, 0.0688, 0.8547, 0.5145, -0.265, 0.7572, 0.597, -0.265, 0.7572, 0.597, -0.265, 0.7572, 0.597, -0.265, 0.7572, 0.597, -0.2512, 0.8897, 0.3813, -0.2512, 0.8897, 0.3813, -0.2512, 0.8897, 0.3813, -0.2512, 0.8897, 0.3813, -0.4595, 0.857, 0.2332, -0.4595, 0.857, 0.2332, -0.4595, 0.857, 0.2332, -0.4595, 0.857, 0.2332, 0.4102, 0.8994, -0.1512, 0.4102, 0.8994, -0.1512, 0.4102, 0.8994, -0.1512, 0.4102, 0.8994, -0.1512, 0.3604, 0.8919, -0.2733, 0.3604, 0.8919, -0.2733, 0.3604, 0.8919, -0.2733, 0.3604, 0.8919, -0.2733, 0.4606, 0.8869, -0.03599, 0.4606, 0.8869, -0.03599, 0.4606, 0.8869, -0.03599, 0.4606, 0.8869, -0.03599, 0.671, 0.7375, 0.07662, 0.671, 0.7375, 0.07662, 0.671, 0.7375, 0.07662, 0.5586, 0.7905, -0.251, 0.5586, 0.7905, -0.251, 0.5586, 0.7905, -0.251, 0.5009, 0.8637, -0.05632, 0.5009, 0.8637, -0.05632, 0.5009, 0.8637, -0.05632, 0.5009, 0.8637, -0.05632, 0.3199, 0.7997, -0.5081, 0.3199, 0.7997, -0.5081, 0.3199, 0.7997, -0.5081, 0.3199, 0.7997, -0.5081, 0.5185, 0.8038, 0.2915, 0.5185, 0.8038, 0.2915, 0.5185, 0.8038, 0.2915, 0.06261, 0.8811, -0.4688, 0.06261, 0.8811, -0.4688, 0.06261, 0.8811, -0.4688, 0.4077, 0.7885, -0.4604, 0.4077, 0.7885, -0.4604, 0.4077, 0.7885, -0.4604, 0.4077, 0.7885, -0.4604, 0.3326, 0.9092, -0.2505, 0.3326, 0.9092, -0.2505, 0.3326, 0.9092, -0.2505, 0.3326, 0.9092, -0.2505, 0.4922, 0.8689, -0.05229, 0.4922, 0.8689, -0.05229, 0.4922, 0.8689, -0.05229, 0.4922, 0.8689, -0.05229, 0.1007, 0.8884, 0.4479, 0.1007, 0.8884, 0.4479, 0.1007, 0.8884, 0.4479, 0.1007, 0.8884, 0.4479, 0.2302, 0.8751, 0.4256, 0.2302, 0.8751, 0.4256, 0.2302, 0.8751, 0.4256, 0.2302, 0.8751, 0.4256, -0.0232, 0.8814, 0.4718, -0.0232, 0.8814, 0.4718, -0.0232, 0.8814, 0.4718, -0.0232, 0.8814, 0.4718, -0.1858, 0.7365, 0.6504, -0.1858, 0.7365, 0.6504, -0.1858, 0.7365, 0.6504, 0.1606, 0.7739, 0.6126, 0.1606, 0.7739, 0.6126, 0.1606, 0.7739, 0.6126, -0.01324, 0.8569, 0.5152, -0.01324, 0.8569, 0.5152, -0.01324, 0.8569, 0.5152, -0.01324, 0.8569, 0.5152, 0.4635, 0.7717, 0.4355, 0.4635, 0.7717, 0.4355, 0.4635, 0.7717, 0.4355, 0.4635, 0.7717, 0.4355, -0.359, 0.8143, 0.456, -0.359, 0.8143, 0.456, -0.359, 0.8143, 0.456, 0.4851, 0.8563, 0.1772, 0.4851, 0.8563, 0.1772, 0.4851, 0.8563, 0.1772, 0.3974, 0.7624, 0.5107, 0.3974, 0.7624, 0.5107, 0.3974, 0.7624, 0.5107, 0.3974, 0.7624, 0.5107, 0.2148, 0.8937, 0.3939, 0.2148, 0.8937, 0.3939, 0.2148, 0.8937, 0.3939, 0.2148, 0.8937, 0.3939, -0.01504, 0.8624, 0.506, -0.01504, 0.8624, 0.506, -0.01504, 0.8624, 0.506, -0.01504, 0.8624, 0.506, 0.1894, 0.8884, -0.4182, 0.1894, 0.8884, -0.4182, 0.1894, 0.8884, -0.4182, 0.1894, 0.8884, -0.4182, 0.07262, 0.8751, -0.4784, 0.07262, 0.8751, -0.4784, 0.07262, 0.8751, -0.4784, 0.07262, 0.8751, -0.4784, 0.3027, 0.8814, -0.3627, 0.3027, 0.8814, -0.3627, 0.3027, 0.8814, -0.3627, 0.3027, 0.8814, -0.3627, 0.5401, 0.7365, -0.4072, 0.5401, 0.7365, -0.4072, 0.5401, 0.7365, -0.4072, 0.2408, 0.7739, -0.5857, 0.2408, 0.7739, -0.5857, 0.2408, 0.7739, -0.5857, 0.3209, 0.8569, -0.4033, 0.3209, 0.8569, -0.4033, 0.3209, 0.8569, -0.4033, 0.3209, 0.8569, -0.4033, -0.1077, 0.7717, -0.6268, -0.1077, 0.7717, -0.6268, -0.1077, 0.7717, -0.6268, -0.1077, 0.7717, -0.6268, 0.5613, 0.8143, -0.1478, 0.5613, 0.8143, -0.1478, 0.5613, 0.8143, -0.1478, -0.2805, 0.8563, -0.4336, -0.2805, 0.8563, -0.4336, -0.2805, 0.8563, -0.4336, -0.009631, 0.7624, -0.6471, -0.009631, 0.7624, -0.6471, -0.009631, 0.7624, -0.6471, -0.009631, 0.7624, -0.6471, 0.06576, 0.8937, -0.4438, 0.06576, 0.8937, -0.4438, 0.06576, 0.8937, -0.4438, 0.06576, 0.8937, -0.4438, 0.3168, 0.8624, -0.3948, 0.3168, 0.8624, -0.3948, 0.3168, 0.8624, -0.3948, 0.3168, 0.8624, -0.3948, -0.207, 0.8097, -0.5491, -0.207, 0.8097, -0.5491, -0.207, 0.8097, -0.5491, -0.207, 0.8097, -0.5491, -0.3329, 0.7905, -0.5141, -0.3329, 0.7905, -0.5141, -0.3329, 0.7905, -0.5141, -0.3329, 0.7905, -0.5141, -0.08517, 0.8082, -0.5827, -0.08517, 0.8082, -0.5827, -0.08517, 0.8082, -0.5827, -0.08517, 0.8082, -0.5827, 0.07448, 0.6523, -0.7543, 0.07448, 0.6523, -0.7543, 0.07448, 0.6523, -0.7543, -0.2699, 0.6699, -0.6917, -0.2699, 0.6699, -0.6917, -0.2699, 0.6699, -0.6917, -0.09641, 0.7775, -0.6215, -0.09641, 0.7775, -0.6215, -0.09641, 0.7775, -0.6215, -0.09641, 0.7775, -0.6215, -0.5571, 0.6704, -0.4901, -0.5571, 0.6704, -0.4901, -0.5571, 0.6704, -0.4901, -0.5571, 0.6704, -0.4901, 0.2552, 0.7678, -0.5876, 0.2552, 0.7678, -0.5876, 0.2552, 0.7678, -0.5876, -0.5655, 0.7878, -0.2441, -0.5655, 0.7878, -0.2441, -0.5655, 0.7878, -0.2441, -0.4965, 0.6556, -0.5689, -0.4965, 0.6556, -0.5689, -0.4965, 0.6556, -0.5689, -0.4965, 0.6556, -0.5689, -0.3167, 0.8143, -0.4865, -0.3167, 0.8143, -0.4865, -0.3167, 0.8143, -0.4865, -0.3167, 0.8143, -0.4865, -0.09437, 0.7843, -0.6132, -0.09437, 0.7843, -0.6132, -0.09437, 0.7843, -0.6132, -0.09437, 0.7843, -0.6132, 0.3967, -0.908, 0.135, 0.3967, -0.908, 0.135, 0.3967, -0.908, 0.135, 0.3967, -0.908, 0.135, 0.4531, -0.8913, 0.0167, 0.4531, -0.8913, 0.0167, 0.4531, -0.8913, 0.0167, 0.4531, -0.8913, 0.0167, 0.3455, -0.9044, 0.2505, 0.3455, -0.9044, 0.2505, 0.3455, -0.9044, 0.2505, 0.3455, -0.9044, 0.2505, 0.403, -0.7716, 0.4921, 0.403, -0.7716, 0.4921, 0.403, -0.7716, 0.4921, 0.5695, -0.8009, 0.185, 0.5695, -0.8009, 0.185, 0.5695, -0.8009, 0.185, 0.3875, -0.882, 0.2682, 0.3875, -0.882, 0.2682, 0.3875, -0.882, 0.2682, 0.3875, -0.882, 0.2682, 0.5981, -0.7844, -0.1644, 0.5981, -0.7844, -0.1644, 0.5981, -0.7844, -0.1644, 0.5981, -0.7844, -0.1644, 0.1422, -0.8425, 0.5195, 0.1422, -0.8425, 0.5195, 0.1422, -0.8425, 0.5195, 0.3963, -0.8555, -0.3334, 0.3963, -0.8555, -0.3334, 0.3963, -0.8555, -0.3334, 0.6222, -0.78, -0.06679, 0.6222, -0.78, -0.06679, 0.6222, -0.78, -0.06679, 0.6222, -0.78, -0.06679, 0.4177, -0.9085, 0.01033, 0.4177, -0.9085, 0.01033, 0.4177, -0.9085, 0.01033, 0.4177, -0.9085, 0.01033, 0.3787, -0.887, 0.2641, 0.3787, -0.887, 0.2641, 0.3787, -0.887, 0.2641, 0.3787, -0.887, 0.2641, 0.3532, -0.8837, -0.307, 0.3532, -0.8837, -0.307, 0.3532, -0.8837, -0.307, 0.3532, -0.8837, -0.307, 0.2715, -0.8707, -0.41, 0.2715, -0.8707, -0.41, 0.2715, -0.8707, -0.41, 0.2715, -0.8707, -0.41, 0.4336, -0.8764, -0.2097, 0.4336, -0.8764, -0.2097, 0.4336, -0.8764, -0.2097, 0.4336, -0.8764, -0.2097, 0.6669, -0.7295, -0.1518, 0.6669, -0.7295, -0.1518, 0.6669, -0.7295, -0.1518, 0.468, -0.7675, -0.438, 0.468, -0.7675, -0.438, 0.468, -0.7675, -0.438, 0.4667, -0.8515, -0.2391, 0.4667, -0.8515, -0.2391, 0.4667, -0.8515, -0.2391, 0.4667, -0.8515, -0.2391, 0.1674, -0.7673, -0.6191, 0.1674, -0.7673, -0.6191, 0.1674, -0.7673, -0.6191, 0.1674, -0.7673, -0.6191, 0.58, -0.8093, 0.09294, 0.58, -0.8093, 0.09294, 0.58, -0.8093, 0.09294, -0.06886, -0.8547, -0.5145, -0.06886, -0.8547, -0.5145, -0.06886, -0.8547, -0.5145, 0.265, -0.7572, -0.5971, 0.265, -0.7572, -0.5971, 0.265, -0.7572, -0.5971, 0.265, -0.7572, -0.5971, 0.2512, -0.8897, -0.3813, 0.2512, -0.8897, -0.3813, 0.2512, -0.8897, -0.3813, 0.2512, -0.8897, -0.3813, 0.4595, -0.857, -0.2332, 0.4595, -0.857, -0.2332, 0.4595, -0.857, -0.2332, 0.4595, -0.857, -0.2332, -0.4102, -0.8994, 0.1512, -0.4102, -0.8994, 0.1512, -0.4102, -0.8994, 0.1512, -0.4102, -0.8994, 0.1512, -0.3604, -0.8919, 0.2733, -0.3604, -0.8919, 0.2733, -0.3604, -0.8919, 0.2733, -0.3604, -0.8919, 0.2733, -0.4606, -0.8869, 0.03597, -0.4606, -0.8869, 0.03597, -0.4606, -0.8869, 0.03597, -0.4606, -0.8869, 0.03597, -0.671, -0.7374, -0.07669, -0.671, -0.7374, -0.07669, -0.671, -0.7374, -0.07669, -0.5586, -0.7905, 0.2511, -0.5586, -0.7905, 0.2511, -0.5586, -0.7905, 0.2511, -0.5009, -0.8637, 0.0563, -0.5009, -0.8637, 0.0563, -0.5009, -0.8637, 0.0563, -0.5009, -0.8637, 0.0563, -0.3199, -0.7997, 0.5081, -0.3199, -0.7997, 0.5081, -0.3199, -0.7997, 0.5081, -0.3199, -0.7997, 0.5081, -0.5186, -0.8038, -0.2916, -0.5186, -0.8038, -0.2916, -0.5186, -0.8038, -0.2916, -0.06257, -0.8811, 0.4689, -0.06257, -0.8811, 0.4689, -0.06257, -0.8811, 0.4689, -0.4077, -0.7885, 0.4605, -0.4077, -0.7885, 0.4605, -0.4077, -0.7885, 0.4605, -0.4077, -0.7885, 0.4605, -0.3326, -0.9092, 0.2505, -0.3326, -0.9092, 0.2505, -0.3326, -0.9092, 0.2505, -0.3326, -0.9092, 0.2505, -0.4922, -0.8689, 0.05229, -0.4922, -0.8689, 0.05229, -0.4922, -0.8689, 0.05229, -0.4922, -0.8689, 0.05229, -0.1007, -0.8884, -0.4479, -0.1007, -0.8884, -0.4479, -0.1007, -0.8884, -0.4479, -0.1007, -0.8884, -0.4479, -0.2302, -0.8751, -0.4256, -0.2302, -0.8751, -0.4256, -0.2302, -0.8751, -0.4256, -0.2302, -0.8751, -0.4256, 0.02321, -0.8814, -0.4718, 0.02321, -0.8814, -0.4718, 0.02321, -0.8814, -0.4718, 0.02321, -0.8814, -0.4718, 0.1859, -0.7365, -0.6504, 0.1859, -0.7365, -0.6504, 0.1859, -0.7365, -0.6504, -0.1606, -0.7739, -0.6126, -0.1606, -0.7739, -0.6126, -0.1606, -0.7739, -0.6126, 0.01326, -0.8569, -0.5152, 0.01326, -0.8569, -0.5152, 0.01326, -0.8569, -0.5152, 0.01326, -0.8569, -0.5152, -0.4636, -0.7716, -0.4355, -0.4636, -0.7716, -0.4355, -0.4636, -0.7716, -0.4355, -0.4636, -0.7716, -0.4355, 0.3591, -0.8143, -0.456, 0.3591, -0.8143, -0.456, 0.3591, -0.8143, -0.456, -0.4851, -0.8563, -0.1772, -0.4851, -0.8563, -0.1772, -0.4851, -0.8563, -0.1772, -0.3975, -0.7623, -0.5107, -0.3975, -0.7623, -0.5107, -0.3975, -0.7623, -0.5107, -0.3975, -0.7623, -0.5107, -0.2148, -0.8937, -0.3939, -0.2148, -0.8937, -0.3939, -0.2148, -0.8937, -0.3939, -0.2148, -0.8937, -0.3939, 0.01505, -0.8624, -0.506, 0.01505, -0.8624, -0.506, 0.01505, -0.8624, -0.506, 0.01505, -0.8624, -0.506, -0.1894, -0.8884, 0.4182, -0.1894, -0.8884, 0.4182, -0.1894, -0.8884, 0.4182, -0.1894, -0.8884, 0.4182, -0.07261, -0.8751, 0.4784, -0.07261, -0.8751, 0.4784, -0.07261, -0.8751, 0.4784, -0.07261, -0.8751, 0.4784, -0.3027, -0.8814, 0.3627, -0.3027, -0.8814, 0.3627, -0.3027, -0.8814, 0.3627, -0.3027, -0.8814, 0.3627, -0.5401, -0.7365, 0.4072, -0.5401, -0.7365, 0.4072, -0.5401, -0.7365, 0.4072, -0.2408, -0.7739, 0.5858, -0.2408, -0.7739, 0.5858, -0.2408, -0.7739, 0.5858, -0.3209, -0.8569, 0.4033, -0.3209, -0.8569, 0.4033, -0.3209, -0.8569, 0.4033, -0.3209, -0.8569, 0.4033, 0.1077, -0.7716, 0.6269, 0.1077, -0.7716, 0.6269, 0.1077, -0.7716, 0.6269, 0.1077, -0.7716, 0.6269, -0.5613, -0.8143, 0.1477, -0.5613, -0.8143, 0.1477, -0.5613, -0.8143, 0.1477, 0.2805, -0.8563, 0.4336, 0.2805, -0.8563, 0.4336, 0.2805, -0.8563, 0.4336, 0.009645, -0.7623, 0.6471, 0.009645, -0.7623, 0.6471, 0.009645, -0.7623, 0.6471, 0.009645, -0.7623, 0.6471, -0.06575, -0.8937, 0.4438, -0.06575, -0.8937, 0.4438, -0.06575, -0.8937, 0.4438, -0.06575, -0.8937, 0.4438, -0.3168, -0.8624, 0.3948, -0.3168, -0.8624, 0.3948, -0.3168, -0.8624, 0.3948, -0.3168, -0.8624, 0.3948, 0.207, -0.8097, 0.5491, 0.207, -0.8097, 0.5491, 0.207, -0.8097, 0.5491, 0.207, -0.8097, 0.5491, 0.3329, -0.7905, 0.5141, 0.3329, -0.7905, 0.5141, 0.3329, -0.7905, 0.5141, 0.3329, -0.7905, 0.5141, 0.08516, -0.8082, 0.5827, 0.08516, -0.8082, 0.5827, 0.08516, -0.8082, 0.5827, 0.08516, -0.8082, 0.5827, -0.07455, -0.6522, 0.7543, -0.07455, -0.6522, 0.7543, -0.07455, -0.6522, 0.7543, 0.2699, -0.6699, 0.6917, 0.2699, -0.6699, 0.6917, 0.2699, -0.6699, 0.6917, 0.09639, -0.7775, 0.6215, 0.09639, -0.7775, 0.6215, 0.09639, -0.7775, 0.6215, 0.09639, -0.7775, 0.6215, 0.5571, -0.6704, 0.4901, 0.5571, -0.6704, 0.4901, 0.5571, -0.6704, 0.4901, 0.5571, -0.6704, 0.4901, -0.2553, -0.7678, 0.5876, -0.2553, -0.7678, 0.5876, -0.2553, -0.7678, 0.5876, 0.5655, -0.7878, 0.2441, 0.5655, -0.7878, 0.2441, 0.5655, -0.7878, 0.2441, 0.4965, -0.6556, 0.5689, 0.4965, -0.6556, 0.5689, 0.4965, -0.6556, 0.5689, 0.4965, -0.6556, 0.5689, 0.3167, -0.8143, 0.4865, 0.3167, -0.8143, 0.4865, 0.3167, -0.8143, 0.4865, 0.3167, -0.8143, 0.4865, 0.09436, -0.7843, 0.6132, 0.09436, -0.7843, 0.6132, 0.09436, -0.7843, 0.6132, 0.09436, -0.7843, 0.6132, -0.1981, -0.5847, -0.7867, 0.6686, -0.5945, -0.4468, 0.6489, -0.5823, 0.4897, -0.3051, -0.6039, 0.7364, -0.8135, -0.5775, -0.06922])] * 3)])

# ---- objects
ob_dead_pine_tree_crk_l_02 = bpy.data.objects.new('Dead_Pine_Tree_crk_l_02', me_dead_pine_tree_crk_l_02)

# ---- transforms, parenting, visibility, modifiers, constraints
ob_dead_pine_tree_crk_l_02.location = (0.0, 0.0, 0.0)
ob_dead_pine_tree_crk_l_02.rotation_euler = (1.571, -0.0, 0.0)
ob_dead_pine_tree_crk_l_02.lineart.crease_threshold = 0.0

# ---- collection membership
col_collection_1.objects.link(ob_dead_pine_tree_crk_l_02)

# ---- scene / render settings (as saved in the file)
scene.frame_start = 1; scene.frame_end = 250; scene.frame_set(1)
scene.render.engine = 'BLENDER_EEVEE_NEXT'
scene.render.resolution_percentage = 50
scene.render.dither_intensity = 0.0
scene.cycles.use_denoising = False
scene.cycles.samples = 128
scene.cycles.sampling_pattern = 'TABULATED_SOBOL'
scene.cycles.light_sampling_threshold = 0.0
scene.cycles.use_adaptive_sampling = False
scene.cycles.use_light_tree = False
scene.cycles.blur_glossy = 0.0
scene.cycles.sample_clamp_indirect = 0.0
scene.view_settings.view_transform = 'Standard'
bpy.context.view_layer.update()

# ---- added for rendering (the .blend has no active camera and no usable light): camera, sun
cam_auto = bpy.data.cameras.new('AutoCamera')
cam_auto.lens = 50.0
cam_auto.sensor_width = 36.0
cam_auto.clip_end = 1000.0
ob_auto_camera = bpy.data.objects.new('AutoCamera', cam_auto)
scene.collection.objects.link(ob_auto_camera)
ob_auto_camera.location = (11.0987, -13.4561, 13.7789)
ob_auto_camera.rotation_euler = (1.09748, -7.21219e-08, 0.694738)
scene.camera = ob_auto_camera
light_auto_sun = bpy.data.lights.new('AutoSun', 'SUN')
light_auto_sun.energy = 3.0
light_auto_sun.angle = 0.0523599
ob_auto_sun = bpy.data.objects.new('AutoSun', light_auto_sun)
scene.collection.objects.link(ob_auto_sun)
ob_auto_sun.rotation_euler = (0.872665, 0.174533, 0.523599)
bpy.context.view_layer.update()
